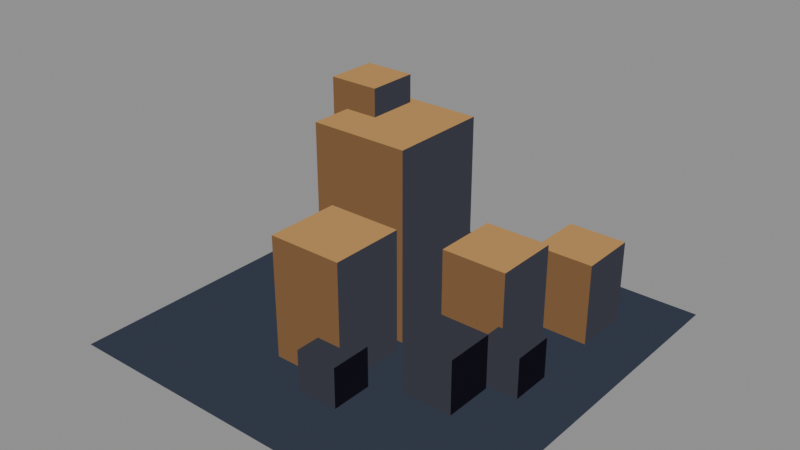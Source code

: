 # Source: deposit-rest-s3.blend  (saved by Blender 5.2.44; exported with 4.5.12 LTS)
import bpy
from mathutils import Matrix  # noqa: F401  (used for matrix-valued properties, if any)

bpy.ops.wm.read_factory_settings(use_empty=True)
scene = bpy.context.scene
scene.name = 'Scene'

# ---- materials (node trees are filled in below, after node groups)
mat_pal_floor_1 = bpy.data.materials.new('pal-floor_1')
mat_pal_res_ore_1 = bpy.data.materials.new('pal-res_ore_1')
mat_pal_res_ore_0 = bpy.data.materials.new('pal-res_ore_0')
mat_pal_res_coal = bpy.data.materials.new('pal-res_coal')
mat_pal_ink_0 = bpy.data.materials.new('pal-ink_0')

# ---- material node trees
mat_pal_floor_1.use_nodes = True; mat_pal_floor_1.node_tree.nodes.clear()
_N = mat_pal_floor_1.node_tree.nodes; _L = mat_pal_floor_1.node_tree.links
n0 = _N.new('ShaderNodeOutputMaterial'); n0.name = 'Material Output'; n0.location = (0, 0)
n1 = _N.new('ShaderNodeEmission'); n1.name = 'Emission'; n1.location = (0, 0)
n1.inputs[0].default_value = (0.03689, 0.04519, 0.06848, 1.0)
_L.new(n1.outputs[0], n0.inputs[0])
n0.is_active_output = True
mat_pal_res_ore_1.use_nodes = True; mat_pal_res_ore_1.node_tree.nodes.clear()
_N = mat_pal_res_ore_1.node_tree.nodes; _L = mat_pal_res_ore_1.node_tree.links
n0 = _N.new('ShaderNodeOutputMaterial'); n0.name = 'Material Output'; n0.location = (0, 0)
n1 = _N.new('ShaderNodeEmission'); n1.name = 'Emission'; n1.location = (0, 0)
n1.inputs[0].default_value = (0.4621, 0.2542, 0.09084, 1.0)
_L.new(n1.outputs[0], n0.inputs[0])
n0.is_active_output = True
mat_pal_res_ore_0.use_nodes = True; mat_pal_res_ore_0.node_tree.nodes.clear()
_N = mat_pal_res_ore_0.node_tree.nodes; _L = mat_pal_res_ore_0.node_tree.links
n0 = _N.new('ShaderNodeOutputMaterial'); n0.name = 'Material Output'; n0.location = (0, 0)
n1 = _N.new('ShaderNodeEmission'); n1.name = 'Emission'; n1.location = (0, 0)
n1.inputs[0].default_value = (0.1946, 0.1022, 0.04519, 1.0)
_L.new(n1.outputs[0], n0.inputs[0])
n0.is_active_output = True
mat_pal_res_coal.use_nodes = True; mat_pal_res_coal.node_tree.nodes.clear()
_N = mat_pal_res_coal.node_tree.nodes; _L = mat_pal_res_coal.node_tree.links
n0 = _N.new('ShaderNodeOutputMaterial'); n0.name = 'Material Output'; n0.location = (0, 0)
n1 = _N.new('ShaderNodeEmission'); n1.name = 'Emission'; n1.location = (0, 0)
n1.inputs[0].default_value = (0.04231, 0.04374, 0.05781, 1.0)
_L.new(n1.outputs[0], n0.inputs[0])
n0.is_active_output = True
mat_pal_ink_0.use_nodes = True; mat_pal_ink_0.node_tree.nodes.clear()
_N = mat_pal_ink_0.node_tree.nodes; _L = mat_pal_ink_0.node_tree.links
n0 = _N.new('ShaderNodeOutputMaterial'); n0.name = 'Material Output'; n0.location = (0, 0)
n1 = _N.new('ShaderNodeEmission'); n1.name = 'Emission'; n1.location = (0, 0)
n1.inputs[0].default_value = (0.006995, 0.006049, 0.01161, 1.0)
_L.new(n1.outputs[0], n0.inputs[0])
n0.is_active_output = True

# ---- meshes
me_patch_t = bpy.data.meshes.new('patch-t')
me_patch_t.from_pydata([(-0.7071, -0.7071, 0.0), (0.7071, -0.7071, 0.0), (0.7071, 0.7071, 0.0), (-0.7071, 0.7071, 0.0)], [], [(0, 1, 2, 3)])
me_patch_t.materials.append(mat_pal_floor_1)
me_patch_t.update()
me_c_main_t = bpy.data.meshes.new('c-main-t')
me_c_main_t.from_pydata([(-0.2946, -0.05893, 0.6736), (0.05893, -0.05893, 0.6736), (0.05893, 0.2946, 0.6736), (-0.2946, 0.2946, 0.6736)], [], [(0, 1, 2, 3)])
me_c_main_t.materials.append(mat_pal_res_ore_1)
me_c_main_t.update()
me_c_main_l = bpy.data.meshes.new('c-main-l')
me_c_main_l.from_pydata([(-0.2946, -0.05893, 0.0009623), (0.05893, -0.05893, 0.0009623), (0.05893, -0.05893, 0.6736), (-0.2946, -0.05893, 0.6736)], [], [(0, 1, 2, 3)])
me_c_main_l.materials.append(mat_pal_res_ore_0)
me_c_main_l.update()
me_c_main_r = bpy.data.meshes.new('c-main-r')
me_c_main_r.from_pydata([(0.05893, -0.05893, 0.0009623), (0.05893, 0.2946, 0.0009623), (0.05893, 0.2946, 0.6736), (0.05893, -0.05893, 0.6736)], [], [(0, 1, 2, 3)])
me_c_main_r.materials.append(mat_pal_res_coal)
me_c_main_r.update()
me_c_left_t = bpy.data.meshes.new('c-left-t')
me_c_left_t.from_pydata([(-0.1915, -0.3683, 0.433), (0.07366, -0.3683, 0.433), (0.07366, -0.1031, 0.433), (-0.1915, -0.1031, 0.433)], [], [(0, 1, 2, 3)])
me_c_left_t.materials.append(mat_pal_res_ore_1)
me_c_left_t.update()
me_c_left_l = bpy.data.meshes.new('c-left-l')
me_c_left_l.from_pydata([(-0.1915, -0.3683, 0.0009623), (0.07366, -0.3683, 0.0009623), (0.07366, -0.3683, 0.433), (-0.1915, -0.3683, 0.433)], [], [(0, 1, 2, 3)])
me_c_left_l.materials.append(mat_pal_res_ore_0)
me_c_left_l.update()
me_c_left_r = bpy.data.meshes.new('c-left-r')
me_c_left_r.from_pydata([(0.07366, -0.3683, 0.0009623), (0.07366, -0.1031, 0.0009623), (0.07366, -0.1031, 0.433), (0.07366, -0.3683, 0.433)], [], [(0, 1, 2, 3)])
me_c_left_r.materials.append(mat_pal_res_coal)
me_c_left_r.update()
me_c_right_t = bpy.data.meshes.new('c-right-t')
me_c_right_t.from_pydata([(0.1473, 0.02946, 0.3368), (0.383, 0.02946, 0.3368), (0.383, 0.2652, 0.3368), (0.1473, 0.2652, 0.3368)], [], [(0, 3, 2, 1)])
me_c_right_t.materials.append(mat_pal_res_ore_1)
me_c_right_t.update()
me_c_right_l = bpy.data.meshes.new('c-right-l')
me_c_right_l.from_pydata([(0.1473, 0.02946, 0.0009623), (0.383, 0.02946, 0.0009623), (0.383, 0.02946, 0.3368), (0.1473, 0.02946, 0.3368)], [], [(0, 3, 2, 1)])
me_c_right_l.materials.append(mat_pal_res_ore_0)
me_c_right_l.update()
me_c_right_r = bpy.data.meshes.new('c-right-r')
me_c_right_r.from_pydata([(0.383, 0.02946, 0.0009623), (0.383, 0.2652, 0.0009623), (0.383, 0.2652, 0.3368), (0.383, 0.02946, 0.3368)], [], [(0, 1, 2, 3)])
me_c_right_r.materials.append(mat_pal_res_coal)
me_c_right_r.update()
me_k_a_t = bpy.data.meshes.new('k-a-t')
me_k_a_t.from_pydata([(0.2357, -0.2652, 0.1925), (0.4125, -0.2652, 0.1925), (0.4125, -0.08839, 0.1925), (0.2357, -0.08839, 0.1925)], [], [(0, 1, 2, 3)])
me_k_a_t.materials.append(mat_pal_res_coal)
me_k_a_t.update()
me_k_a_l = bpy.data.meshes.new('k-a-l')
me_k_a_l.from_pydata([(0.2357, -0.2652, 0.0), (0.4125, -0.2652, 0.0), (0.4125, -0.2652, 0.1925), (0.2357, -0.2652, 0.1925)], [], [(0, 1, 2, 3)])
me_k_a_l.materials.append(mat_pal_res_coal)
me_k_a_l.update()
me_k_a_r = bpy.data.meshes.new('k-a-r')
me_k_a_r.from_pydata([(0.4125, -0.2652, 0.0), (0.4125, -0.08839, 0.0), (0.4125, -0.08839, 0.1925), (0.4125, -0.2652, 0.1925)], [], [(0, 3, 2, 1)])
me_k_a_r.materials.append(mat_pal_ink_0)
me_k_a_r.update()
me_k_b_t = bpy.data.meshes.new('k-b-t')
me_k_b_t.from_pydata([(-0.4272, -0.07366, 0.1443), (-0.2799, -0.07366, 0.1443), (-0.2799, 0.07366, 0.1443), (-0.4272, 0.07366, 0.1443)], [], [(0, 1, 2, 3)])
me_k_b_t.materials.append(mat_pal_res_coal)
me_k_b_t.update()
me_k_b_l = bpy.data.meshes.new('k-b-l')
me_k_b_l.from_pydata([(-0.4272, -0.07366, 0.0), (-0.2799, -0.07366, 0.0), (-0.2799, -0.07366, 0.1443), (-0.4272, -0.07366, 0.1443)], [], [(0, 1, 2, 3)])
me_k_b_l.materials.append(mat_pal_res_coal)
me_k_b_l.update()
me_k_b_r = bpy.data.meshes.new('k-b-r')
me_k_b_r.from_pydata([(-0.2799, -0.07366, 0.0), (-0.2799, 0.07366, 0.0), (-0.2799, 0.07366, 0.1443), (-0.2799, -0.07366, 0.1443)], [], [(0, 1, 2, 3)])
me_k_b_r.materials.append(mat_pal_ink_0)
me_k_b_r.update()
me_c_back_t = bpy.data.meshes.new('c-back-t')
me_c_back_t.from_pydata([(-0.5303, 0.2357, 0.433), (-0.2946, 0.2357, 0.433), (-0.2946, 0.4714, 0.433), (-0.5303, 0.4714, 0.433)], [], [(0, 3, 2, 1)])
me_c_back_t.materials.append(mat_pal_res_ore_1)
me_c_back_t.update()
me_c_back_l = bpy.data.meshes.new('c-back-l')
me_c_back_l.from_pydata([(-0.5303, 0.2357, 0.0009623), (-0.2946, 0.2357, 0.0009623), (-0.2946, 0.2357, 0.433), (-0.5303, 0.2357, 0.433)], [], [(0, 3, 2, 1)])
me_c_back_l.materials.append(mat_pal_res_ore_0)
me_c_back_l.update()
me_c_back_r = bpy.data.meshes.new('c-back-r')
me_c_back_r.from_pydata([(-0.2946, 0.2357, 0.0009623), (-0.2946, 0.4714, 0.0009623), (-0.2946, 0.4714, 0.433), (-0.2946, 0.2357, 0.433)], [], [(0, 1, 2, 3)])
me_c_back_r.materials.append(mat_pal_res_coal)
me_c_back_r.update()
me_k_c_t = bpy.data.meshes.new('k-c-t')
me_k_c_t.from_pydata([(-0.01473, -0.4567, 0.1443), (0.1326, -0.4567, 0.1443), (0.1326, -0.3094, 0.1443), (-0.01473, -0.3094, 0.1443)], [], [(0, 1, 2, 3)])
me_k_c_t.materials.append(mat_pal_res_coal)
me_k_c_t.update()
me_k_c_l = bpy.data.meshes.new('k-c-l')
me_k_c_l.from_pydata([(-0.01473, -0.4567, 0.0), (0.1326, -0.4567, 0.0), (0.1326, -0.4567, 0.1443), (-0.01473, -0.4567, 0.1443)], [], [(0, 1, 2, 3)])
me_k_c_l.materials.append(mat_pal_res_coal)
me_k_c_l.update()
me_k_c_r = bpy.data.meshes.new('k-c-r')
me_k_c_r.from_pydata([(0.1326, -0.4567, 0.0), (0.1326, -0.3094, 0.0), (0.1326, -0.3094, 0.1443), (0.1326, -0.4567, 0.1443)], [], [(0, 1, 2, 3)])
me_k_c_r.materials.append(mat_pal_ink_0)
me_k_c_r.update()
me_c_spire_t = bpy.data.meshes.new('c-spire-t')
me_c_spire_t.from_pydata([(-0.3536, 0.08839, 0.7698), (-0.1768, 0.08839, 0.7698), (-0.1768, 0.2652, 0.7698), (-0.3536, 0.2652, 0.7698)], [], [(0, 1, 2, 3)])
me_c_spire_t.materials.append(mat_pal_res_ore_1)
me_c_spire_t.update()
me_c_spire_l = bpy.data.meshes.new('c-spire-l')
me_c_spire_l.from_pydata([(-0.3536, 0.08839, 0.0009623), (-0.1768, 0.08839, 0.0009623), (-0.1768, 0.08839, 0.7698), (-0.3536, 0.08839, 0.7698)], [], [(0, 3, 2, 1)])
me_c_spire_l.materials.append(mat_pal_res_ore_0)
me_c_spire_l.update()
me_c_spire_r = bpy.data.meshes.new('c-spire-r')
me_c_spire_r.from_pydata([(-0.1768, 0.08839, 0.0009623), (-0.1768, 0.2652, 0.0009623), (-0.1768, 0.2652, 0.7698), (-0.1768, 0.08839, 0.7698)], [], [(0, 3, 2, 1)])
me_c_spire_r.materials.append(mat_pal_res_coal)
me_c_spire_r.update()
me_c_far_t = bpy.data.meshes.new('c-far-t')
me_c_far_t.from_pydata([(0.3094, 0.3094, 0.2887), (0.5156, 0.3094, 0.2887), (0.5156, 0.5156, 0.2887), (0.3094, 0.5156, 0.2887)], [], [(0, 1, 2, 3)])
me_c_far_t.materials.append(mat_pal_res_ore_1)
me_c_far_t.update()
me_c_far_l = bpy.data.meshes.new('c-far-l')
me_c_far_l.from_pydata([(0.3094, 0.3094, 0.0009623), (0.5156, 0.3094, 0.0009623), (0.5156, 0.3094, 0.2887), (0.3094, 0.3094, 0.2887)], [], [(0, 1, 2, 3)])
me_c_far_l.materials.append(mat_pal_res_ore_0)
me_c_far_l.update()
me_c_far_r = bpy.data.meshes.new('c-far-r')
me_c_far_r.from_pydata([(0.5156, 0.3094, 0.0009623), (0.5156, 0.5156, 0.0009623), (0.5156, 0.5156, 0.2887), (0.5156, 0.3094, 0.2887)], [], [(0, 1, 2, 3)])
me_c_far_r.materials.append(mat_pal_res_coal)
me_c_far_r.update()
me_k_d_t = bpy.data.meshes.new('k-d-t')
me_k_d_t.from_pydata([(0.3683, -0.07366, 0.1443), (0.5156, -0.07366, 0.1443), (0.5156, 0.07366, 0.1443), (0.3683, 0.07366, 0.1443)], [], [(0, 1, 2, 3)])
me_k_d_t.materials.append(mat_pal_res_coal)
me_k_d_t.update()
me_k_d_l = bpy.data.meshes.new('k-d-l')
me_k_d_l.from_pydata([(0.3683, -0.07366, 0.0), (0.5156, -0.07366, 0.0), (0.5156, -0.07366, 0.1443), (0.3683, -0.07366, 0.1443)], [], [(0, 1, 2, 3)])
me_k_d_l.materials.append(mat_pal_res_coal)
me_k_d_l.update()
me_k_d_r = bpy.data.meshes.new('k-d-r')
me_k_d_r.from_pydata([(0.5156, -0.07366, 0.0), (0.5156, 0.07366, 0.0), (0.5156, 0.07366, 0.1443), (0.5156, -0.07366, 0.1443)], [], [(0, 1, 2, 3)])
me_k_d_r.materials.append(mat_pal_ink_0)
me_k_d_r.update()

# ---- objects
ob_patch_t = bpy.data.objects.new('patch-t', me_patch_t)
ob_c_main_t = bpy.data.objects.new('c-main-t', me_c_main_t)
ob_c_main_l = bpy.data.objects.new('c-main-l', me_c_main_l)
ob_c_main_r = bpy.data.objects.new('c-main-r', me_c_main_r)
ob_c_left_t = bpy.data.objects.new('c-left-t', me_c_left_t)
ob_c_left_l = bpy.data.objects.new('c-left-l', me_c_left_l)
ob_c_left_r = bpy.data.objects.new('c-left-r', me_c_left_r)
ob_c_right_t = bpy.data.objects.new('c-right-t', me_c_right_t)
ob_c_right_l = bpy.data.objects.new('c-right-l', me_c_right_l)
ob_c_right_r = bpy.data.objects.new('c-right-r', me_c_right_r)
ob_k_a_t = bpy.data.objects.new('k-a-t', me_k_a_t)
ob_k_a_l = bpy.data.objects.new('k-a-l', me_k_a_l)
ob_k_a_r = bpy.data.objects.new('k-a-r', me_k_a_r)
ob_k_b_t = bpy.data.objects.new('k-b-t', me_k_b_t)
ob_k_b_l = bpy.data.objects.new('k-b-l', me_k_b_l)
ob_k_b_r = bpy.data.objects.new('k-b-r', me_k_b_r)
ob_c_back_t = bpy.data.objects.new('c-back-t', me_c_back_t)
ob_c_back_l = bpy.data.objects.new('c-back-l', me_c_back_l)
ob_c_back_r = bpy.data.objects.new('c-back-r', me_c_back_r)
ob_k_c_t = bpy.data.objects.new('k-c-t', me_k_c_t)
ob_k_c_l = bpy.data.objects.new('k-c-l', me_k_c_l)
ob_k_c_r = bpy.data.objects.new('k-c-r', me_k_c_r)
ob_c_spire_t = bpy.data.objects.new('c-spire-t', me_c_spire_t)
ob_c_spire_l = bpy.data.objects.new('c-spire-l', me_c_spire_l)
ob_c_spire_r = bpy.data.objects.new('c-spire-r', me_c_spire_r)
ob_c_far_t = bpy.data.objects.new('c-far-t', me_c_far_t)
ob_c_far_l = bpy.data.objects.new('c-far-l', me_c_far_l)
ob_c_far_r = bpy.data.objects.new('c-far-r', me_c_far_r)
ob_k_d_t = bpy.data.objects.new('k-d-t', me_k_d_t)
ob_k_d_l = bpy.data.objects.new('k-d-l', me_k_d_l)
ob_k_d_r = bpy.data.objects.new('k-d-r', me_k_d_r)

# ---- transforms, parenting, visibility, modifiers, constraints
ob_patch_t.location = (0.0, 0.0, 0.0)
ob_c_main_t.location = (0.0, 0.0, 0.0)
ob_c_main_l.location = (0.0, 0.0, 0.0)
ob_c_main_r.location = (0.0, 0.0, 0.0)
ob_c_left_t.location = (0.0, 0.0, 0.0)
ob_c_left_l.location = (0.0, 0.0, 0.0)
ob_c_left_r.location = (0.0, 0.0, 0.0)
ob_c_right_t.location = (0.0, 0.0, 0.0)
ob_c_right_l.location = (0.0, 0.0, 0.0)
ob_c_right_r.location = (0.0, 0.0, 0.0)
ob_k_a_t.location = (0.0, 0.0, 0.0)
ob_k_a_l.location = (0.0, 0.0, 0.0)
ob_k_a_r.location = (0.0, 0.0, 0.0)
ob_k_b_t.location = (0.0, 0.0, 0.0)
ob_k_b_l.location = (0.0, 0.0, 0.0)
ob_k_b_r.location = (0.0, 0.0, 0.0)
ob_c_back_t.location = (0.0, 0.0, 0.0)
ob_c_back_l.location = (0.0, 0.0, 0.0)
ob_c_back_r.location = (0.0, 0.0, 0.0)
ob_k_c_t.location = (0.0, 0.0, 0.0)
ob_k_c_l.location = (0.0, 0.0, 0.0)
ob_k_c_r.location = (0.0, 0.0, 0.0)
ob_c_spire_t.location = (0.0, 0.0, 0.0)
ob_c_spire_l.location = (0.0, 0.0, 0.0)
ob_c_spire_r.location = (0.0, 0.0, 0.0)
ob_c_far_t.location = (0.0, 0.0, 0.0)
ob_c_far_l.location = (0.0, 0.0, 0.0)
ob_c_far_r.location = (0.0, 0.0, 0.0)
ob_k_d_t.location = (0.0, 0.0, 0.0)
ob_k_d_l.location = (0.0, 0.0, 0.0)
ob_k_d_r.location = (0.0, 0.0, 0.0)

# ---- collection membership
scene.collection.objects.link(ob_patch_t)
scene.collection.objects.link(ob_c_main_t)
scene.collection.objects.link(ob_c_main_l)
scene.collection.objects.link(ob_c_main_r)
scene.collection.objects.link(ob_c_left_t)
scene.collection.objects.link(ob_c_left_l)
scene.collection.objects.link(ob_c_left_r)
scene.collection.objects.link(ob_c_right_t)
scene.collection.objects.link(ob_c_right_l)
scene.collection.objects.link(ob_c_right_r)
scene.collection.objects.link(ob_k_a_t)
scene.collection.objects.link(ob_k_a_l)
scene.collection.objects.link(ob_k_a_r)
scene.collection.objects.link(ob_k_b_t)
scene.collection.objects.link(ob_k_b_l)
scene.collection.objects.link(ob_k_b_r)
scene.collection.objects.link(ob_c_back_t)
scene.collection.objects.link(ob_c_back_l)
scene.collection.objects.link(ob_c_back_r)
scene.collection.objects.link(ob_k_c_t)
scene.collection.objects.link(ob_k_c_l)
scene.collection.objects.link(ob_k_c_r)
scene.collection.objects.link(ob_c_spire_t)
scene.collection.objects.link(ob_c_spire_l)
scene.collection.objects.link(ob_c_spire_r)
scene.collection.objects.link(ob_c_far_t)
scene.collection.objects.link(ob_c_far_l)
scene.collection.objects.link(ob_c_far_r)
scene.collection.objects.link(ob_k_d_t)
scene.collection.objects.link(ob_k_d_l)
scene.collection.objects.link(ob_k_d_r)

# ---- scene / render settings (as saved in the file)
scene.frame_start = 1; scene.frame_end = 250; scene.frame_set(1)
scene.render.engine = 'BLENDER_EEVEE_NEXT'
scene.render.bake_bias = 0.0
scene.render.bake_samples = 0
scene.render.compositor_device = 'GPU'
scene.eevee.use_volume_custom_range = False
scene.eevee.fast_gi_thickness_near = 0.1
scene.eevee.fast_gi_thickness_far = 0.0
scene.eevee.ray_tracing_options.screen_trace_thickness = 0.1
bpy.context.view_layer.update()

# ---- added for rendering (the .blend has no active camera and no usable light): camera, sun + grey world if the file has none
cam_auto = bpy.data.cameras.new('AutoCamera')
cam_auto.lens = 50.0
cam_auto.sensor_width = 36.0
cam_auto.clip_end = 1000.0
ob_auto_camera = bpy.data.objects.new('AutoCamera', cam_auto)
scene.collection.objects.link(ob_auto_camera)
ob_auto_camera.location = (1.98279, -2.37934, 1.97113)
ob_auto_camera.rotation_euler = (1.09748, -7.21219e-08, 0.694738)
scene.camera = ob_auto_camera
light_auto_sun = bpy.data.lights.new('AutoSun', 'SUN')
light_auto_sun.energy = 3.0
light_auto_sun.angle = 0.0523599
ob_auto_sun = bpy.data.objects.new('AutoSun', light_auto_sun)
scene.collection.objects.link(ob_auto_sun)
ob_auto_sun.rotation_euler = (0.872665, 0.174533, 0.523599)
if scene.world is None:
    world_auto = bpy.data.worlds.new('AutoWorld')
    world_auto.color = (0.3, 0.3, 0.3)
    scene.world = world_auto
bpy.context.view_layer.update()
